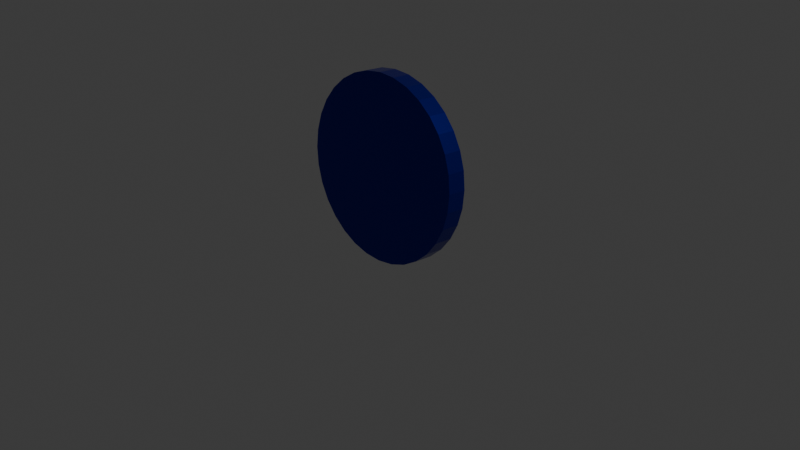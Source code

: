# Source: clock.blend  (saved by Blender 4.2.66; exported with 4.5.12 LTS)
import bpy
from mathutils import Matrix  # noqa: F401  (used for matrix-valued properties, if any)

bpy.ops.wm.read_factory_settings(use_empty=True)
scene = bpy.context.scene
scene.name = 'Scene'

# ---- collections
col_collection = bpy.data.collections.new('Collection'); scene.collection.children.link(col_collection)

# ---- images (referenced by path relative to the original .blend; pixels are not part of the script)
import os
ASSET_DIR = os.environ.get("B2B_ASSET_DIR", "")  # directory of the original .blend (textures are referenced by path, not embedded)
HERE = os.path.dirname(os.path.abspath(__file__))  # packed textures are extracted next to this script under _unpacked/

def load_image(name, relpath, width, height, colorspace="sRGB"):
    """Load a texture the original file referenced (path relative to the .blend, or extracted next to this script)."""
    p = next((c for c in (os.path.join(HERE, relpath), os.path.join(ASSET_DIR, relpath)) if relpath and os.path.exists(c)), "")
    if p:
        img = bpy.data.images.load(p, check_existing=True)
        img.name = name
    else:  # same state as the original file: an image datablock whose file is absent (Cycles renders it pink)
        img = bpy.data.images.new(name, width, height)
        img.source = "FILE"
        img.filepath = "//" + (relpath or name)
    img.colorspace_settings.name = colorspace
    return img
img_clockface_jpg = load_image('ClockFace.jpg', 'ClockFace.jpg', 1024, 1024, 'sRGB')

# ---- materials (node trees are filled in below, after node groups)
mat_material_004 = bpy.data.materials.new('Material.004')
mat_material_005 = bpy.data.materials.new('Material.005')
mat_material_006 = bpy.data.materials.new('Material.006')
mat_material_001 = bpy.data.materials.new('Material.001')
mat_material_002 = bpy.data.materials.new('Material.002')
mat_material_003 = bpy.data.materials.new('Material.003')

# ---- material node trees
mat_material_004.use_nodes = True; mat_material_004.node_tree.nodes.clear()
_N = mat_material_004.node_tree.nodes; _L = mat_material_004.node_tree.links
n0 = _N.new('ShaderNodeBsdfPrincipled'); n0.name = 'Principled BSDF'; n0.location = (10, 300)
n0.inputs[0].default_value = (0.06763, 0.06763, 0.06763, 1.0)
n1 = _N.new('ShaderNodeOutputMaterial'); n1.name = 'Material Output'; n1.location = (300, 300)
_L.new(n0.outputs[0], n1.inputs[0])
n1.is_active_output = True
mat_material_005.use_nodes = True; mat_material_005.node_tree.nodes.clear()
_N = mat_material_005.node_tree.nodes; _L = mat_material_005.node_tree.links
n0 = _N.new('ShaderNodeBsdfPrincipled'); n0.name = 'Principled BSDF'; n0.location = (10, 300)
n0.inputs[0].default_value = (0.02551, 0.08378, 0.4668, 1.0)
n1 = _N.new('ShaderNodeOutputMaterial'); n1.name = 'Material Output'; n1.location = (300, 300)
_L.new(n0.outputs[0], n1.inputs[0])
n1.is_active_output = True
mat_material_006.use_nodes = True; mat_material_006.node_tree.nodes.clear()
_N = mat_material_006.node_tree.nodes; _L = mat_material_006.node_tree.links
n0 = _N.new('ShaderNodeBsdfPrincipled'); n0.name = 'Principled BSDF'; n0.location = (10, 300)
n0.inputs[0].default_value = (0.0005006, 0.02871, 0.4504, 1.0)
n1 = _N.new('ShaderNodeOutputMaterial'); n1.name = 'Material Output'; n1.location = (300, 300)
_L.new(n0.outputs[0], n1.inputs[0])
n1.is_active_output = True
mat_material_001.use_nodes = True; mat_material_001.node_tree.nodes.clear()
_N = mat_material_001.node_tree.nodes; _L = mat_material_001.node_tree.links
n0 = _N.new('ShaderNodeBsdfPrincipled'); n0.name = 'Principled BSDF'; n0.location = (10, 300)
n0.inputs[0].default_value = (0.01244, 0.01502, 0.3913, 1.0)
n0.inputs[1].default_value = 0.8636
n0.inputs[2].default_value = 0.2636
n1 = _N.new('ShaderNodeOutputMaterial'); n1.name = 'Material Output'; n1.location = (300, 300)
_L.new(n0.outputs[0], n1.inputs[0])
n1.is_active_output = True
mat_material_002.use_nodes = True; mat_material_002.node_tree.nodes.clear()
_N = mat_material_002.node_tree.nodes; _L = mat_material_002.node_tree.links
n0 = _N.new('ShaderNodeBsdfPrincipled'); n0.name = 'Principled BSDF'; n0.location = (10, 300)
n1 = _N.new('ShaderNodeOutputMaterial'); n1.name = 'Material Output'; n1.location = (300, 300)
n2 = _N.new('ShaderNodeTexImage'); n2.name = 'Image Texture'; n2.location = (-324, 240)
n2.image = img_clockface_jpg
_L.new(n0.outputs[0], n1.inputs[0])
_L.new(n2.outputs[0], n0.inputs[0])
n1.is_active_output = True
mat_material_003.use_nodes = True; mat_material_003.node_tree.nodes.clear()
_N = mat_material_003.node_tree.nodes; _L = mat_material_003.node_tree.links
n0 = _N.new('ShaderNodeBsdfPrincipled'); n0.name = 'Principled BSDF'; n0.location = (10, 300)
n0.inputs[0].default_value = (0.0, 0.0, 0.0, 1.0)
n1 = _N.new('ShaderNodeOutputMaterial'); n1.name = 'Material Output'; n1.location = (300, 300)
_L.new(n0.outputs[0], n1.inputs[0])
n1.is_active_output = True

# ---- world
world_world = bpy.data.worlds.new('World'); scene.world = world_world
world_world.use_nodes = True; world_world.node_tree.nodes.clear()
_N = world_world.node_tree.nodes; _L = world_world.node_tree.links
n0 = _N.new('ShaderNodeOutputWorld'); n0.name = 'World Output'; n0.location = (300, 300)
n1 = _N.new('ShaderNodeBackground'); n1.name = 'Background'; n1.location = (10, 300)
n1.inputs[0].default_value = (0.05088, 0.05088, 0.05088, 1.0)
_L.new(n1.outputs[0], n0.inputs[0])
n0.is_active_output = True
world_world.color = (0.05088, 0.05088, 0.05088)
world_world.sun_shadow_jitter_overblur = 0.0

# ---- cameras
cam_camera = bpy.data.cameras.new('Camera')
cam_camera.clip_end = 100.0
cam_camera.ortho_scale = 7.314

# ---- lights
light_light = bpy.data.lights.new('Light', 'POINT')
light_light.energy = 1000.0
light_light.shadow_soft_size = 0.1

# ---- meshes
me_sphere = bpy.data.meshes.new('Sphere')
me_sphere.from_pydata([(0.0, 0.9808, -0.1951), (0.0, 0.8315, -0.5556), (0.1913, 0.9619, -0.1951), (0.1802, 0.9061, -0.3827), (0.1622, 0.8155, -0.5556), (0.1379, 0.6935, -0.7071), (0.1084, 0.5449, -0.8315), (0.07466, 0.3753, -0.9239), (0.03806, 0.1913, -0.9808), (0.3753, 0.9061, -0.1951), (0.3536, 0.8536, -0.3827), (0.3182, 0.7682, -0.5556), (0.2706, 0.6533, -0.7071), (0.2126, 0.5133, -0.8315), (0.1464, 0.3536, -0.9239), (0.07466, 0.1802, -0.9808), (0.5449, 0.8155, -0.1951), (0.5133, 0.7682, -0.3827), (0.4619, 0.6913, -0.5556), (0.3928, 0.5879, -0.7071), (0.3087, 0.4619, -0.8315), (0.2126, 0.3182, -0.9239), (0.1084, 0.1622, -0.9808), (0.6935, 0.6935, -0.1951), (0.6533, 0.6533, -0.3827), (0.5879, 0.5879, -0.5556), (0.5, 0.5, -0.7071), (0.3928, 0.3928, -0.8315), (0.2706, 0.2706, -0.9239), (0.1379, 0.1379, -0.9808), (0.8155, 0.5449, -0.1951), (0.7682, 0.5133, -0.3827), (0.6913, 0.4619, -0.5556), (0.5879, 0.3928, -0.7071), (0.4619, 0.3087, -0.8315), (0.3182, 0.2126, -0.9239), (0.1622, 0.1084, -0.9808), (0.9061, 0.3753, -0.1951), (0.8536, 0.3536, -0.3827), (0.7682, 0.3182, -0.5556), (0.6533, 0.2706, -0.7071), (0.5133, 0.2126, -0.8315), (0.3536, 0.1464, -0.9239), (0.1802, 0.07466, -0.9808), (0.9619, 0.1913, -0.1951), (0.9061, 0.1802, -0.3827), (0.8155, 0.1622, -0.5556), (0.6935, 0.1379, -0.7071), (0.5449, 0.1084, -0.8315), (0.3753, 0.07466, -0.9239), (0.1913, 0.03806, -0.9808), (0.9808, -8.941e-08, -0.1951), (0.9239, 4.47e-08, -0.3827), (0.8315, -8.941e-08, -0.5556), (0.7071, 1.49e-08, -0.7071), (0.5556, -5.215e-08, -0.8315), (0.3827, -2.235e-08, -0.9239), (0.1951, -1.118e-08, -0.9808), (0.9619, -0.1913, -0.1951), (0.9061, -0.1802, -0.3827), (0.8155, -0.1622, -0.5556), (0.6935, -0.1379, -0.7071), (0.5449, -0.1084, -0.8315), (0.3753, -0.07466, -0.9239), (0.1913, -0.03806, -0.9808), (0.9061, -0.3753, -0.1951), (0.8536, -0.3536, -0.3827), (0.7682, -0.3182, -0.5556), (0.6533, -0.2706, -0.7071), (0.5133, -0.2126, -0.8315), (0.3536, -0.1464, -0.9239), (0.1802, -0.07466, -0.9808), (0.8155, -0.5449, -0.1951), (0.7682, -0.5133, -0.3827), (0.6913, -0.4619, -0.5556), (0.5879, -0.3928, -0.7071), (0.4619, -0.3087, -0.8315), (0.3182, -0.2126, -0.9239), (0.1622, -0.1084, -0.9808), (0.6935, -0.6935, -0.1951), (0.6533, -0.6533, -0.3827), (0.5879, -0.5879, -0.5556), (0.5, -0.5, -0.7071), (0.3928, -0.3928, -0.8315), (0.2706, -0.2706, -0.9239), (0.1379, -0.1379, -0.9808), (0.5449, -0.8155, -0.1951), (0.5133, -0.7682, -0.3827), (0.4619, -0.6913, -0.5556), (0.3928, -0.5879, -0.7071), (0.3087, -0.4619, -0.8315), (0.2126, -0.3182, -0.9239), (0.1084, -0.1622, -0.9808), (0.3753, -0.9061, -0.1951), (0.3536, -0.8536, -0.3827), (0.3182, -0.7682, -0.5556), (0.2706, -0.6533, -0.7071), (0.2126, -0.5133, -0.8315), (0.1464, -0.3536, -0.9239), (0.07466, -0.1802, -0.9808), (0.1913, -0.9619, -0.1951), (0.1802, -0.9061, -0.3827), (0.1622, -0.8155, -0.5556), (0.1379, -0.6935, -0.7071), (0.1084, -0.5449, -0.8315), (0.07466, -0.3753, -0.9239), (0.03806, -0.1913, -0.9808), (-1.341e-07, -0.9808, -0.1951), (2.98e-08, -0.9239, -0.3827), (-1.043e-07, -0.8315, -0.5556), (-1.49e-08, -0.7071, -0.7071), (-9.686e-08, -0.5556, -0.8315), (-5.215e-08, -0.3827, -0.9239), (-7.451e-09, -0.1951, -0.9808), (-0.1913, -0.9619, -0.1951), (-0.1802, -0.9061, -0.3827), (-0.1622, -0.8155, -0.5556), (-0.1379, -0.6935, -0.7071), (-0.1084, -0.5449, -0.8315), (-0.07466, -0.3753, -0.9239), (-0.03806, -0.1913, -0.9808), (-0.3753, -0.9061, -0.1951), (-0.3536, -0.8536, -0.3827), (-0.3182, -0.7682, -0.5556), (-0.2706, -0.6533, -0.7071), (-0.2126, -0.5133, -0.8315), (-0.1464, -0.3536, -0.9239), (-0.07466, -0.1802, -0.9808), (-0.5449, -0.8155, -0.1951), (-0.5133, -0.7682, -0.3827), (-0.4619, -0.6913, -0.5556), (-0.3928, -0.5879, -0.7071), (-0.3087, -0.4619, -0.8315), (-0.2126, -0.3182, -0.9239), (-0.1084, -0.1622, -0.9808), (-0.6935, -0.6935, -0.1951), (-0.6533, -0.6533, -0.3827), (-0.5879, -0.5879, -0.5556), (-0.5, -0.5, -0.7071), (-0.3928, -0.3928, -0.8315), (-0.2706, -0.2706, -0.9239), (-0.1379, -0.1379, -0.9808), (0.0, 0.0, -1.0), (-0.8155, -0.5449, -0.1951), (-0.7682, -0.5133, -0.3827), (-0.6913, -0.4619, -0.5556), (-0.5879, -0.3928, -0.7071), (-0.4619, -0.3087, -0.8315), (-0.3182, -0.2126, -0.9239), (-0.1622, -0.1084, -0.9808), (-0.9061, -0.3753, -0.1951), (-0.8536, -0.3536, -0.3827), (-0.7682, -0.3182, -0.5556), (-0.6533, -0.2706, -0.7071), (-0.5133, -0.2126, -0.8315), (-0.3536, -0.1464, -0.9239), (-0.1802, -0.07466, -0.9808), (-0.9619, -0.1913, -0.1951), (-0.9061, -0.1802, -0.3827), (-0.8155, -0.1622, -0.5556), (-0.6935, -0.1379, -0.7071), (-0.5449, -0.1084, -0.8315), (-0.3753, -0.07466, -0.9239), (-0.1913, -0.03806, -0.9808), (-0.9808, 2.682e-07, -0.1951), (-0.9239, 1.49e-08, -0.3827), (-0.8315, 1.639e-07, -0.5556), (-0.7071, 2.98e-08, -0.7071), (-0.5556, 1.49e-07, -0.8315), (-0.3827, 5.215e-08, -0.9239), (-0.1951, 1.863e-08, -0.9808), (-0.9619, 0.1913, -0.1951), (-0.9061, 0.1802, -0.3827), (-0.8155, 0.1622, -0.5556), (-0.6935, 0.1379, -0.7071), (-0.5449, 0.1084, -0.8315), (-0.3753, 0.07466, -0.9239), (-0.1913, 0.03806, -0.9808), (-0.9061, 0.3753, -0.1951), (-0.8536, 0.3536, -0.3827), (-0.7682, 0.3182, -0.5556), (-0.6533, 0.2706, -0.7071), (-0.5133, 0.2126, -0.8315), (-0.3536, 0.1464, -0.9239), (-0.1802, 0.07466, -0.9808), (-0.8155, 0.5449, -0.1951), (-0.7682, 0.5133, -0.3827), (-0.6913, 0.4619, -0.5556), (-0.5879, 0.3928, -0.7071), (-0.4619, 0.3087, -0.8315), (-0.3182, 0.2126, -0.9239), (-0.1622, 0.1084, -0.9808), (-0.6935, 0.6935, -0.1951), (-0.6533, 0.6533, -0.3827), (-0.5879, 0.5879, -0.5556), (-0.5, 0.5, -0.7071), (-0.3928, 0.3928, -0.8315), (-0.2706, 0.2706, -0.9239), (-0.1379, 0.1379, -0.9808), (-0.5449, 0.8155, -0.1951), (-0.5133, 0.7682, -0.3827), (-0.4619, 0.6913, -0.5556), (-0.3928, 0.5879, -0.7071), (-0.3087, 0.4619, -0.8315), (-0.2126, 0.3182, -0.9239), (-0.1084, 0.1622, -0.9808), (-0.3753, 0.9061, -0.1951), (-0.3536, 0.8536, -0.3827), (-0.3182, 0.7682, -0.5556), (-0.2706, 0.6533, -0.7071), (-0.2126, 0.5133, -0.8315), (-0.1464, 0.3536, -0.9239), (-0.07466, 0.1802, -0.9808), (-0.1913, 0.9619, -0.1951), (-0.1802, 0.9061, -0.3827), (-0.1622, 0.8155, -0.5556), (-0.1379, 0.6935, -0.7071), (-0.1084, 0.5449, -0.8315), (-0.07466, 0.3753, -0.9239), (-0.03806, 0.1913, -0.9808), (5.96e-08, 0.9239, -0.3827), (8.941e-08, 0.7071, -0.7071), (2.161e-07, 0.5556, -0.8315), (6.706e-08, 0.3827, -0.9239), (1.49e-08, 0.1951, -0.9808), (-10.06, -4.3, -1.196), (-11.24, -4.564, 1.244), (-10.72, -2.246, -1.391), (-11.96, -2.302, 1.029), (-10.97, -0.101, -1.567), (-12.24, 0.06001, 0.8356), (-10.79, 2.053, -1.717), (-12.04, 2.432, 0.6701), (-10.2, 4.134, -1.836), (-11.39, 4.723, 0.5392), (-9.212, 6.061, -1.919), (-10.3, 6.845, 0.4478), (-7.868, 7.76, -1.963), (-8.824, 8.716, 0.3995), (-6.22, 9.166, -1.966), (-7.009, 10.26, 0.3962), (-4.33, 10.23, -1.928), (-4.928, 11.43, 0.438), (-2.272, 10.9, -1.851), (-2.661, 12.17, 0.5232), (-0.1233, 11.15, -1.737), (-0.2952, 12.45, 0.6487), (2.032, 10.99, -1.591), (2.078, 12.27, 0.8095), (4.112, 10.41, -1.418), (4.368, 11.63, 0.9996), (6.036, 9.428, -1.226), (6.487, 10.55, 1.211), (7.73, 8.093, -1.021), (8.353, 9.083, 1.437), (9.13, 6.453, -0.8113), (9.894, 7.277, 1.668), (10.18, 4.569, -0.6052), (11.05, 5.203, 1.895), (10.84, 2.516, -0.4104), (11.78, 2.941, 2.109), (11.09, 0.3704, -0.2345), (12.05, 0.5791, 2.303), (10.92, -1.784, -0.08423), (11.86, -1.793, 2.469), (10.32, -3.864, 0.03469), (11.21, -4.084, 2.6), (9.335, -5.791, 0.1177), (10.12, -6.206, 2.691), (7.992, -7.49, 0.1615), (8.641, -8.077, 2.739), (6.343, -8.897, 0.1645), (6.826, -9.626, 2.742), (4.454, -9.956, 0.1266), (4.745, -10.79, 2.701), (2.395, -10.63, 0.04914), (2.478, -11.53, 2.615), (0.2466, -10.88, -0.06478), (0.1122, -11.81, 2.49), (-1.909, -10.72, -0.2108), (-2.261, -11.63, 2.329), (-3.988, -10.14, -0.3834), (-4.551, -10.99, 2.139), (-5.912, -9.158, -0.5759), (-6.67, -9.914, 1.927), (-7.607, -7.824, -0.7808), (-8.536, -8.444, 1.702), (-9.007, -6.183, -0.9904), (-10.08, -6.638, 1.471), (-11.08, -4.749, -1.226), (-11.81, -2.487, -1.441), (-12.08, -0.1248, -1.635), (-11.89, 2.247, -1.8), (-11.24, 4.539, -1.931), (-10.15, 6.66, -2.022), (-8.671, 8.532, -2.071), (-6.856, 10.08, -2.074), (-4.775, 11.25, -2.032), (-2.508, 11.99, -1.947), (-0.142, 12.27, -1.821), (2.232, 12.09, -1.661), (4.522, 11.44, -1.471), (6.64, 10.37, -1.259), (8.506, 8.899, -1.033), (10.05, 7.092, -0.8023), (11.21, 5.018, -0.5753), (11.93, 2.757, -0.3608), (12.21, 0.3942, -0.1671), (12.01, -1.978, -0.001596), (11.36, -4.269, 0.1294), (10.27, -6.391, 0.2207), (8.794, -8.262, 0.269), (6.979, -9.811, 0.2723), (4.898, -10.98, 0.2305), (2.631, -11.72, 0.1453), (0.2653, -12.0, 0.01982), (-2.108, -11.82, -0.141), (-4.398, -11.18, -0.331), (-6.517, -10.1, -0.543), (-8.383, -8.629, -0.7687), (-9.924, -6.823, -0.9994), (-11.08, -4.749, -1.226), (-11.81, -2.487, -1.441), (-12.08, -0.1248, -1.635), (-11.89, 2.247, -1.8), (-11.24, 4.539, -1.931), (-10.15, 6.66, -2.022), (-8.671, 8.532, -2.071), (-6.856, 10.08, -2.074), (-4.775, 11.25, -2.032), (-2.508, 11.99, -1.947), (-0.142, 12.27, -1.821), (2.232, 12.09, -1.661), (4.522, 11.44, -1.471), (6.64, 10.37, -1.259), (8.506, 8.899, -1.033), (10.05, 7.092, -0.8023), (11.21, 5.018, -0.5753), (11.93, 2.757, -0.3608), (12.21, 0.3942, -0.1671), (12.01, -1.978, -0.001596), (11.36, -4.269, 0.1294), (10.27, -6.391, 0.2207), (8.794, -8.262, 0.269), (6.979, -9.811, 0.2723), (4.898, -10.98, 0.2305), (2.631, -11.72, 0.1453), (0.2653, -12.0, 0.01982), (-2.108, -11.82, -0.141), (-4.398, -11.18, -0.331), (-6.517, -10.1, -0.543), (-8.383, -8.629, -0.7687), (-9.924, -6.823, -0.9994), (-10.12, -4.23, -0.2557), (-10.78, -2.176, -0.4505), (-11.03, -0.03058, -0.6264), (-10.85, 2.124, -0.7767), (-10.26, 4.204, -0.8956), (-9.27, 6.131, -0.9786), (-7.927, 7.83, -1.022), (-6.278, 9.236, -1.025), (-4.389, 10.3, -0.9875), (-2.33, 10.97, -0.91), (-0.1816, 11.22, -0.7961), (1.974, 11.06, -0.6501), (4.053, 10.48, -0.4775), (5.977, 9.498, -0.285), (7.672, 8.164, -0.0801), (9.072, 6.523, 0.1295), (10.12, 4.64, 0.3356), (10.79, 2.586, 0.5303), (11.03, 0.4408, 0.7062), (10.86, -1.714, 0.8565), (10.26, -3.794, 0.9755), (9.277, -5.721, 1.058), (7.933, -7.42, 1.102), (6.285, -8.826, 1.105), (4.395, -9.885, 1.067), (2.337, -10.56, 0.9899), (0.1883, -10.81, 0.876), (-1.967, -10.65, 0.7299), (-4.047, -10.07, 0.5574), (-5.971, -9.088, 0.3649), (-7.665, -7.753, 0.16), (-9.065, -6.113, -0.04959), (-6.682, -2.716, -0.9531), (-6.708, -2.817, -0.9506), (0.005167, 0.3604, -0.2052), (0.1879, -0.0806, -0.1523), (-4.049, -1.375, -0.6667), (-3.532, -1.673, -0.5758), (2.446, -5.395, -0.3315), (2.526, -5.414, -0.3278), (-0.07233, -0.08163, -0.4373), (0.2765, 0.07267, -0.4204), (1.351, -3.305, -0.3781), (1.582, -2.885, -0.3661)], [], [(142, 224, 8), (220, 0, 2, 3), (1, 220, 3, 4), (221, 1, 4, 5), (222, 221, 5, 6), (223, 222, 6, 7), (224, 223, 7, 8), (8, 7, 14, 15), (142, 8, 15), (3, 2, 9, 10), (4, 3, 10, 11), (5, 4, 11, 12), (6, 5, 12, 13), (7, 6, 13, 14), (11, 10, 17, 18), (12, 11, 18, 19), (13, 12, 19, 20), (14, 13, 20, 21), (15, 14, 21, 22), (142, 15, 22), (10, 9, 16, 17), (22, 21, 28, 29), (142, 22, 29), (17, 16, 23, 24), (18, 17, 24, 25), (19, 18, 25, 26), (20, 19, 26, 27), (21, 20, 27, 28), (26, 25, 32, 33), (27, 26, 33, 34), (28, 27, 34, 35), (29, 28, 35, 36), (142, 29, 36), (24, 23, 30, 31), (25, 24, 31, 32), (142, 36, 43), (31, 30, 37, 38), (32, 31, 38, 39), (33, 32, 39, 40), (34, 33, 40, 41), (35, 34, 41, 42), (36, 35, 42, 43), (41, 40, 47, 48), (42, 41, 48, 49), (43, 42, 49, 50), (142, 43, 50), (38, 37, 44, 45), (39, 38, 45, 46), (40, 39, 46, 47), (45, 44, 51, 52), (46, 45, 52, 53), (47, 46, 53, 54), (48, 47, 54, 55), (49, 48, 55, 56), (50, 49, 56, 57), (142, 50, 57), (55, 54, 61, 62), (56, 55, 62, 63), (57, 56, 63, 64), (142, 57, 64), (52, 51, 58, 59), (53, 52, 59, 60), (54, 53, 60, 61), (59, 58, 65, 66), (60, 59, 66, 67), (61, 60, 67, 68), (62, 61, 68, 69), (63, 62, 69, 70), (64, 63, 70, 71), (142, 64, 71), (70, 69, 76, 77), (71, 70, 77, 78), (142, 71, 78), (66, 65, 72, 73), (67, 66, 73, 74), (68, 67, 74, 75), (69, 68, 75, 76), (73, 72, 79, 80), (74, 73, 80, 81), (75, 74, 81, 82), (76, 75, 82, 83), (77, 76, 83, 84), (78, 77, 84, 85), (142, 78, 85), (84, 83, 90, 91), (85, 84, 91, 92), (142, 85, 92), (80, 79, 86, 87), (81, 80, 87, 88), (82, 81, 88, 89), (83, 82, 89, 90), (88, 87, 94, 95), (89, 88, 95, 96), (90, 89, 96, 97), (91, 90, 97, 98), (92, 91, 98, 99), (142, 92, 99), (87, 86, 93, 94), (99, 98, 105, 106), (142, 99, 106), (94, 93, 100, 101), (95, 94, 101, 102), (96, 95, 102, 103), (97, 96, 103, 104), (98, 97, 104, 105), (103, 102, 109, 110), (104, 103, 110, 111), (105, 104, 111, 112), (106, 105, 112, 113), (142, 106, 113), (101, 100, 107, 108), (102, 101, 108, 109), (142, 113, 120), (108, 107, 114, 115), (109, 108, 115, 116), (110, 109, 116, 117), (111, 110, 117, 118), (112, 111, 118, 119), (113, 112, 119, 120), (117, 116, 123, 124), (118, 117, 124, 125), (119, 118, 125, 126), (120, 119, 126, 127), (142, 120, 127), (115, 114, 121, 122), (116, 115, 122, 123), (142, 127, 134), (122, 121, 128, 129), (123, 122, 129, 130), (124, 123, 130, 131), (125, 124, 131, 132), (126, 125, 132, 133), (127, 126, 133, 134), (132, 131, 138, 139), (133, 132, 139, 140), (134, 133, 140, 141), (142, 134, 141), (129, 128, 135, 136), (130, 129, 136, 137), (131, 130, 137, 138), (136, 135, 143, 144), (137, 136, 144, 145), (138, 137, 145, 146), (139, 138, 146, 147), (140, 139, 147, 148), (141, 140, 148, 149), (142, 141, 149), (147, 146, 153, 154), (148, 147, 154, 155), (149, 148, 155, 156), (142, 149, 156), (144, 143, 150, 151), (145, 144, 151, 152), (146, 145, 152, 153), (151, 150, 157, 158), (152, 151, 158, 159), (153, 152, 159, 160), (154, 153, 160, 161), (155, 154, 161, 162), (156, 155, 162, 163), (142, 156, 163), (162, 161, 168, 169), (163, 162, 169, 170), (142, 163, 170), (158, 157, 164, 165), (159, 158, 165, 166), (160, 159, 166, 167), (161, 160, 167, 168), (166, 165, 172, 173), (167, 166, 173, 174), (168, 167, 174, 175), (169, 168, 175, 176), (170, 169, 176, 177), (142, 170, 177), (165, 164, 171, 172), (177, 176, 183, 184), (142, 177, 184), (172, 171, 178, 179), (173, 172, 179, 180), (174, 173, 180, 181), (175, 174, 181, 182), (176, 175, 182, 183), (180, 179, 186, 187), (181, 180, 187, 188), (182, 181, 188, 189), (183, 182, 189, 190), (184, 183, 190, 191), (142, 184, 191), (179, 178, 185, 186), (191, 190, 197, 198), (142, 191, 198), (186, 185, 192, 193), (187, 186, 193, 194), (188, 187, 194, 195), (189, 188, 195, 196), (190, 189, 196, 197), (195, 194, 201, 202), (196, 195, 202, 203), (197, 196, 203, 204), (198, 197, 204, 205), (142, 198, 205), (193, 192, 199, 200), (194, 193, 200, 201), (142, 205, 212), (200, 199, 206, 207), (201, 200, 207, 208), (202, 201, 208, 209), (203, 202, 209, 210), (204, 203, 210, 211), (205, 204, 211, 212), (209, 208, 215, 216), (210, 209, 216, 217), (211, 210, 217, 218), (212, 211, 218, 219), (142, 212, 219), (207, 206, 213, 214), (208, 207, 214, 215), (142, 219, 224), (214, 213, 0, 220), (215, 214, 220, 1), (216, 215, 1, 221), (217, 216, 221, 222), (218, 217, 222, 223), (219, 218, 223, 224), (289, 226, 228, 290), (290, 228, 230, 291), (291, 230, 232, 292), (292, 232, 234, 293), (293, 234, 236, 294), (294, 236, 238, 295), (295, 238, 240, 296), (296, 240, 242, 297), (297, 242, 244, 298), (298, 244, 246, 299), (299, 246, 248, 300), (300, 248, 250, 301), (301, 250, 252, 302), (302, 252, 254, 303), (303, 254, 256, 304), (304, 256, 258, 305), (305, 258, 260, 306), (306, 260, 262, 307), (307, 262, 264, 308), (308, 264, 266, 309), (309, 266, 268, 310), (310, 268, 270, 311), (311, 270, 272, 312), (312, 272, 274, 313), (313, 274, 276, 314), (314, 276, 278, 315), (315, 278, 280, 316), (316, 280, 282, 317), (317, 282, 284, 318), (318, 284, 286, 319), (228, 226, 288, 286, 284, 282, 280, 278, 276, 274, 272, 270, 268, 266, 264, 262, 260, 258, 256, 254, 252, 250, 248, 246, 244, 242, 240, 238, 236, 234, 232, 230), (319, 286, 288, 320), (320, 288, 226, 289), (235, 237, 359, 358), (322, 321, 289, 290), (323, 322, 290, 291), (324, 323, 291, 292), (325, 324, 292, 293), (326, 325, 293, 294), (327, 326, 294, 295), (328, 327, 295, 296), (329, 328, 296, 297), (330, 329, 297, 298), (331, 330, 298, 299), (332, 331, 299, 300), (333, 332, 300, 301), (334, 333, 301, 302), (335, 334, 302, 303), (336, 335, 303, 304), (337, 336, 304, 305), (338, 337, 305, 306), (339, 338, 306, 307), (340, 339, 307, 308), (341, 340, 308, 309), (342, 341, 309, 310), (343, 342, 310, 311), (344, 343, 311, 312), (345, 344, 312, 313), (346, 345, 313, 314), (347, 346, 314, 315), (348, 347, 315, 316), (349, 348, 316, 317), (350, 349, 317, 318), (351, 350, 318, 319), (352, 351, 319, 320), (321, 352, 320, 289), (227, 225, 321, 322), (229, 227, 322, 323), (231, 229, 323, 324), (233, 231, 324, 325), (235, 233, 325, 326), (237, 235, 326, 327), (239, 237, 327, 328), (241, 239, 328, 329), (243, 241, 329, 330), (245, 243, 330, 331), (247, 245, 331, 332), (249, 247, 332, 333), (251, 249, 333, 334), (253, 251, 334, 335), (255, 253, 335, 336), (257, 255, 336, 337), (259, 257, 337, 338), (261, 259, 338, 339), (263, 261, 339, 340), (265, 263, 340, 341), (267, 265, 341, 342), (269, 267, 342, 343), (271, 269, 343, 344), (273, 271, 344, 345), (275, 273, 345, 346), (277, 275, 346, 347), (279, 277, 347, 348), (281, 279, 348, 349), (283, 281, 349, 350), (285, 283, 350, 351), (287, 285, 351, 352), (225, 287, 352, 321), (353, 354, 355, 356, 357, 358, 359, 360, 361, 362, 363, 364, 365, 366, 367, 368, 369, 370, 371, 372, 373, 374, 375, 376, 377, 378, 379, 380, 381, 382, 383, 384), (263, 265, 373, 372), (237, 239, 360, 359), (265, 267, 374, 373), (239, 241, 361, 360), (267, 269, 375, 374), (241, 243, 362, 361), (269, 271, 376, 375), (243, 245, 363, 362), (271, 273, 377, 376), (245, 247, 364, 363), (273, 275, 378, 377), (247, 249, 365, 364), (275, 277, 379, 378), (249, 251, 366, 365), (277, 279, 380, 379), (251, 253, 367, 366), (225, 227, 354, 353), (279, 281, 381, 380), (253, 255, 368, 367), (227, 229, 355, 354), (281, 283, 382, 381), (255, 257, 369, 368), (229, 231, 356, 355), (283, 285, 383, 382), (257, 259, 370, 369), (231, 233, 357, 356), (285, 287, 384, 383), (259, 261, 371, 370), (233, 235, 358, 357), (287, 225, 353, 384), (261, 263, 372, 371), (389, 390, 388, 387), (385, 386, 390, 389), (395, 396, 394, 393), (391, 392, 396, 395)])
me_sphere.polygons.foreach_set('material_index', [0, 0, 0, 0, 0, 0, 0, 0, 0, 0, 0, 0, 0, 0, 0, 0, 0, 0, 0, 0, 0, 0, 0, 0, 0, 0, 0, 0, 0, 0, 0, 0, 0, 0, 0, 0, 0, 0, 0, 0, 0, 0, 0, 0, 0, 0, 0, 0, 0, 0, 0, 0, 0, 0, 0, 0, 0, 0, 0, 0, 0, 0, 0, 0, 0, 0, 0, 0, 0, 0, 0, 0, 0, 0, 0, 0, 0, 0, 0, 0, 0, 0, 0, 0, 0, 0, 0, 0, 0, 0, 0, 0, 0, 0, 0, 0, 0, 0, 0, 0, 0, 0, 0, 0, 0, 0, 0, 0, 0, 0, 0, 0, 0, 0, 0, 0, 0, 0, 0, 0, 0, 0, 0, 0, 0, 0, 0, 0, 0, 0, 0, 0, 0, 0, 0, 0, 0, 0, 0, 0, 0, 0, 0, 0, 0, 0, 0, 0, 0, 0, 0, 0, 0, 0, 0, 0, 0, 0, 0, 0, 0, 0, 0, 0, 0, 0, 0, 0, 0, 0, 0, 0, 0, 0, 0, 0, 0, 0, 0, 0, 0, 0, 0, 0, 0, 0, 0, 0, 0, 0, 0, 0, 0, 0, 0, 0, 0, 0, 0, 0, 0, 0, 0, 0, 0, 0, 0, 0, 0, 0, 0, 0, 0, 0, 0, 0, 0, 0, 0, 0, 0, 0, 0, 0, 4, 4, 4, 4, 4, 4, 4, 4, 4, 4, 4, 4, 4, 4, 4, 4, 4, 4, 4, 4, 4, 4, 4, 4, 4, 4, 4, 4, 4, 4, 4, 4, 4, 4, 4, 4, 4, 4, 4, 4, 4, 4, 4, 4, 4, 4, 4, 4, 4, 4, 4, 4, 4, 4, 4, 4, 4, 4, 4, 4, 4, 4, 4, 4, 4, 4, 4, 4, 4, 4, 4, 4, 4, 4, 4, 4, 4, 4, 4, 4, 4, 4, 4, 4, 4, 4, 4, 4, 4, 4, 4, 4, 4, 4, 4, 4, 4, 4, 5, 4, 4, 4, 4, 4, 4, 4, 4, 4, 4, 4, 4, 4, 4, 4, 4, 4, 4, 4, 4, 4, 4, 4, 4, 4, 4, 4, 4, 4, 4, 4, 6, 6, 6, 6])
_uv = me_sphere.uv_layers.new(name='UVMap')
_uv.uv.foreach_set('vector', [0.7344, 5.96e-08, 0.75, 0.0625, 0.7188, 0.0625, 0.75, 0.375, 0.75, 0.4375, 0.7188, 0.4375, 0.7188, 0.375, 0.75, 0.3125, 0.75, 0.375, 0.7188, 0.375, 0.7188, 0.3125, 0.75, 0.25, 0.75, 0.3125, 0.7188, 0.3125, 0.7188, 0.25, 0.75, 0.1875, 0.75, 0.25, 0.7188, 0.25, 0.7188, 0.1875, 0.75, 0.125, 0.75, 0.1875, 0.7188, 0.1875, 0.7188, 0.125, 0.75, 0.0625, 0.75, 0.125, 0.7188, 0.125, 0.7188, 0.0625, 0.7188, 0.0625, 0.7188, 0.125, 0.6875, 0.125, 0.6875, 0.0625, 0.7031, 5.96e-08, 0.7188, 0.0625, 0.6875, 0.0625, 0.7188, 0.375, 0.7188, 0.4375, 0.6875, 0.4375, 0.6875, 0.375, 0.7188, 0.3125, 0.7188, 0.375, 0.6875, 0.375, 0.6875, 0.3125, 0.7188, 0.25, 0.7188, 0.3125, 0.6875, 0.3125, 0.6875, 0.25, 0.7188, 0.1875, 0.7188, 0.25, 0.6875, 0.25, 0.6875, 0.1875, 0.7188, 0.125, 0.7188, 0.1875, 0.6875, 0.1875, 0.6875, 0.125, 0.6875, 0.3125, 0.6875, 0.375, 0.6562, 0.375, 0.6562, 0.3125, 0.6875, 0.25, 0.6875, 0.3125, 0.6562, 0.3125, 0.6562, 0.25, 0.6875, 0.1875, 0.6875, 0.25, 0.6562, 0.25, 0.6562, 0.1875, 0.6875, 0.125, 0.6875, 0.1875, 0.6562, 0.1875, 0.6562, 0.125, 0.6875, 0.0625, 0.6875, 0.125, 0.6562, 0.125, 0.6562, 0.0625, 0.6719, 5.96e-08, 0.6875, 0.0625, 0.6562, 0.0625, 0.6875, 0.375, 0.6875, 0.4375, 0.6562, 0.4375, 0.6562, 0.375, 0.6562, 0.0625, 0.6562, 0.125, 0.625, 0.125, 0.625, 0.0625, 0.6406, 5.96e-08, 0.6562, 0.0625, 0.625, 0.0625, 0.6562, 0.375, 0.6562, 0.4375, 0.625, 0.4375, 0.625, 0.375, 0.6562, 0.3125, 0.6562, 0.375, 0.625, 0.375, 0.625, 0.3125, 0.6562, 0.25, 0.6562, 0.3125, 0.625, 0.3125, 0.625, 0.25, 0.6562, 0.1875, 0.6562, 0.25, 0.625, 0.25, 0.625, 0.1875, 0.6562, 0.125, 0.6562, 0.1875, 0.625, 0.1875, 0.625, 0.125, 0.625, 0.25, 0.625, 0.3125, 0.5938, 0.3125, 0.5938, 0.25, 0.625, 0.1875, 0.625, 0.25, 0.5938, 0.25, 0.5938, 0.1875, 0.625, 0.125, 0.625, 0.1875, 0.5938, 0.1875, 0.5938, 0.125, 0.625, 0.0625, 0.625, 0.125, 0.5938, 0.125, 0.5938, 0.0625, 0.6094, 5.96e-08, 0.625, 0.0625, 0.5938, 0.0625, 0.625, 0.375, 0.625, 0.4375, 0.5938, 0.4375, 0.5938, 0.375, 0.625, 0.3125, 0.625, 0.375, 0.5938, 0.375, 0.5938, 0.3125, 0.5781, 5.96e-08, 0.5938, 0.0625, 0.5625, 0.0625, 0.5938, 0.375, 0.5938, 0.4375, 0.5625, 0.4375, 0.5625, 0.375, 0.5938, 0.3125, 0.5938, 0.375, 0.5625, 0.375, 0.5625, 0.3125, 0.5938, 0.25, 0.5938, 0.3125, 0.5625, 0.3125, 0.5625, 0.25, 0.5938, 0.1875, 0.5938, 0.25, 0.5625, 0.25, 0.5625, 0.1875, 0.5938, 0.125, 0.5938, 0.1875, 0.5625, 0.1875, 0.5625, 0.125, 0.5938, 0.0625, 0.5938, 0.125, 0.5625, 0.125, 0.5625, 0.0625, 0.5625, 0.1875, 0.5625, 0.25, 0.5312, 0.25, 0.5312, 0.1875, 0.5625, 0.125, 0.5625, 0.1875, 0.5312, 0.1875, 0.5312, 0.125, 0.5625, 0.0625, 0.5625, 0.125, 0.5312, 0.125, 0.5312, 0.0625, 0.5469, 5.96e-08, 0.5625, 0.0625, 0.5312, 0.0625, 0.5625, 0.375, 0.5625, 0.4375, 0.5312, 0.4375, 0.5312, 0.375, 0.5625, 0.3125, 0.5625, 0.375, 0.5312, 0.375, 0.5312, 0.3125, 0.5625, 0.25, 0.5625, 0.3125, 0.5312, 0.3125, 0.5312, 0.25, 0.5312, 0.375, 0.5312, 0.4375, 0.5, 0.4375, 0.5, 0.375, 0.5312, 0.3125, 0.5312, 0.375, 0.5, 0.375, 0.5, 0.3125, 0.5312, 0.25, 0.5312, 0.3125, 0.5, 0.3125, 0.5, 0.25, 0.5312, 0.1875, 0.5312, 0.25, 0.5, 0.25, 0.5, 0.1875, 0.5312, 0.125, 0.5312, 0.1875, 0.5, 0.1875, 0.5, 0.125, 0.5312, 0.0625, 0.5312, 0.125, 0.5, 0.125, 0.5, 0.0625, 0.5156, 5.96e-08, 0.5312, 0.0625, 0.5, 0.0625, 0.5, 0.1875, 0.5, 0.25, 0.4688, 0.25, 0.4688, 0.1875, 0.5, 0.125, 0.5, 0.1875, 0.4688, 0.1875, 0.4688, 0.125, 0.5, 0.0625, 0.5, 0.125, 0.4688, 0.125, 0.4688, 0.0625, 0.4844, 5.96e-08, 0.5, 0.0625, 0.4688, 0.0625, 0.5, 0.375, 0.5, 0.4375, 0.4688, 0.4375, 0.4688, 0.375, 0.5, 0.3125, 0.5, 0.375, 0.4688, 0.375, 0.4687, 0.3125, 0.5, 0.25, 0.5, 0.3125, 0.4687, 0.3125, 0.4688, 0.25, 0.4688, 0.375, 0.4688, 0.4375, 0.4375, 0.4375, 0.4375, 0.375, 0.4687, 0.3125, 0.4688, 0.375, 0.4375, 0.375, 0.4375, 0.3125, 0.4688, 0.25, 0.4687, 0.3125, 0.4375, 0.3125, 0.4375, 0.25, 0.4688, 0.1875, 0.4688, 0.25, 0.4375, 0.25, 0.4375, 0.1875, 0.4688, 0.125, 0.4688, 0.1875, 0.4375, 0.1875, 0.4375, 0.125, 0.4688, 0.0625, 0.4688, 0.125, 0.4375, 0.125, 0.4375, 0.0625, 0.4531, 5.96e-08, 0.4688, 0.0625, 0.4375, 0.0625, 0.4375, 0.125, 0.4375, 0.1875, 0.4062, 0.1875, 0.4062, 0.125, 0.4375, 0.0625, 0.4375, 0.125, 0.4062, 0.125, 0.4062, 0.0625, 0.4219, 5.96e-08, 0.4375, 0.0625, 0.4062, 0.0625, 0.4375, 0.375, 0.4375, 0.4375, 0.4062, 0.4375, 0.4062, 0.375, 0.4375, 0.3125, 0.4375, 0.375, 0.4062, 0.375, 0.4062, 0.3125, 0.4375, 0.25, 0.4375, 0.3125, 0.4062, 0.3125, 0.4062, 0.25, 0.4375, 0.1875, 0.4375, 0.25, 0.4062, 0.25, 0.4062, 0.1875, 0.4062, 0.375, 0.4062, 0.4375, 0.375, 0.4375, 0.375, 0.375, 0.4062, 0.3125, 0.4062, 0.375, 0.375, 0.375, 0.375, 0.3125, 0.4062, 0.25, 0.4062, 0.3125, 0.375, 0.3125, 0.375, 0.25, 0.4062, 0.1875, 0.4062, 0.25, 0.375, 0.25, 0.375, 0.1875, 0.4062, 0.125, 0.4062, 0.1875, 0.375, 0.1875, 0.375, 0.125, 0.4062, 0.0625, 0.4062, 0.125, 0.375, 0.125, 0.375, 0.0625, 0.3906, 5.96e-08, 0.4062, 0.0625, 0.375, 0.0625, 0.375, 0.125, 0.375, 0.1875, 0.3438, 0.1875, 0.3438, 0.125, 0.375, 0.0625, 0.375, 0.125, 0.3438, 0.125, 0.3438, 0.0625, 0.3594, 5.96e-08, 0.375, 0.0625, 0.3438, 0.0625, 0.375, 0.375, 0.375, 0.4375, 0.3438, 0.4375, 0.3438, 0.375, 0.375, 0.3125, 0.375, 0.375, 0.3438, 0.375, 0.3438, 0.3125, 0.375, 0.25, 0.375, 0.3125, 0.3438, 0.3125, 0.3438, 0.25, 0.375, 0.1875, 0.375, 0.25, 0.3438, 0.25, 0.3438, 0.1875, 0.3438, 0.3125, 0.3438, 0.375, 0.3125, 0.375, 0.3125, 0.3125, 0.3438, 0.25, 0.3438, 0.3125, 0.3125, 0.3125, 0.3125, 0.25, 0.3438, 0.1875, 0.3438, 0.25, 0.3125, 0.25, 0.3125, 0.1875, 0.3438, 0.125, 0.3438, 0.1875, 0.3125, 0.1875, 0.3125, 0.125, 0.3438, 0.0625, 0.3438, 0.125, 0.3125, 0.125, 0.3125, 0.0625, 0.3281, 5.96e-08, 0.3438, 0.0625, 0.3125, 0.0625, 0.3438, 0.375, 0.3438, 0.4375, 0.3125, 0.4375, 0.3125, 0.375, 0.3125, 0.0625, 0.3125, 0.125, 0.2812, 0.125, 0.2812, 0.0625, 0.2969, 5.96e-08, 0.3125, 0.0625, 0.2812, 0.0625, 0.3125, 0.375, 0.3125, 0.4375, 0.2812, 0.4375, 0.2812, 0.375, 0.3125, 0.3125, 0.3125, 0.375, 0.2812, 0.375, 0.2812, 0.3125, 0.3125, 0.25, 0.3125, 0.3125, 0.2812, 0.3125, 0.2812, 0.25, 0.3125, 0.1875, 0.3125, 0.25, 0.2812, 0.25, 0.2812, 0.1875, 0.3125, 0.125, 0.3125, 0.1875, 0.2812, 0.1875, 0.2812, 0.125, 0.2812, 0.25, 0.2812, 0.3125, 0.25, 0.3125, 0.25, 0.25, 0.2812, 0.1875, 0.2812, 0.25, 0.25, 0.25, 0.25, 0.1875, 0.2812, 0.125, 0.2812, 0.1875, 0.25, 0.1875, 0.25, 0.125, 0.2812, 0.0625, 0.2812, 0.125, 0.25, 0.125, 0.25, 0.0625, 0.2656, 5.96e-08, 0.2812, 0.0625, 0.25, 0.0625, 0.2812, 0.375, 0.2812, 0.4375, 0.25, 0.4375, 0.25, 0.375, 0.2812, 0.3125, 0.2812, 0.375, 0.25, 0.375, 0.25, 0.3125, 0.2344, 5.96e-08, 0.25, 0.0625, 0.2188, 0.0625, 0.25, 0.375, 0.25, 0.4375, 0.2188, 0.4375, 0.2188, 0.375, 0.25, 0.3125, 0.25, 0.375, 0.2188, 0.375, 0.2188, 0.3125, 0.25, 0.25, 0.25, 0.3125, 0.2188, 0.3125, 0.2188, 0.25, 0.25, 0.1875, 0.25, 0.25, 0.2188, 0.25, 0.2188, 0.1875, 0.25, 0.125, 0.25, 0.1875, 0.2188, 0.1875, 0.2188, 0.125, 0.25, 0.0625, 0.25, 0.125, 0.2188, 0.125, 0.2188, 0.0625, 0.2188, 0.25, 0.2188, 0.3125, 0.1875, 0.3125, 0.1875, 0.25, 0.2188, 0.1875, 0.2188, 0.25, 0.1875, 0.25, 0.1875, 0.1875, 0.2188, 0.125, 0.2188, 0.1875, 0.1875, 0.1875, 0.1875, 0.125, 0.2188, 0.0625, 0.2188, 0.125, 0.1875, 0.125, 0.1875, 0.0625, 0.2031, 5.96e-08, 0.2188, 0.0625, 0.1875, 0.0625, 0.2188, 0.375, 0.2188, 0.4375, 0.1875, 0.4375, 0.1875, 0.375, 0.2188, 0.3125, 0.2188, 0.375, 0.1875, 0.375, 0.1875, 0.3125, 0.1719, 5.96e-08, 0.1875, 0.0625, 0.1563, 0.0625, 0.1875, 0.375, 0.1875, 0.4375, 0.1562, 0.4375, 0.1563, 0.375, 0.1875, 0.3125, 0.1875, 0.375, 0.1563, 0.375, 0.1562, 0.3125, 0.1875, 0.25, 0.1875, 0.3125, 0.1562, 0.3125, 0.1563, 0.25, 0.1875, 0.1875, 0.1875, 0.25, 0.1563, 0.25, 0.1562, 0.1875, 0.1875, 0.125, 0.1875, 0.1875, 0.1562, 0.1875, 0.1562, 0.125, 0.1875, 0.0625, 0.1875, 0.125, 0.1562, 0.125, 0.1563, 0.0625, 0.1562, 0.1875, 0.1563, 0.25, 0.125, 0.25, 0.125, 0.1875, 0.1562, 0.125, 0.1562, 0.1875, 0.125, 0.1875, 0.125, 0.125, 0.1563, 0.0625, 0.1562, 0.125, 0.125, 0.125, 0.125, 0.0625, 0.1406, 5.96e-08, 0.1563, 0.0625, 0.125, 0.0625, 0.1563, 0.375, 0.1562, 0.4375, 0.125, 0.4375, 0.125, 0.375, 0.1562, 0.3125, 0.1563, 0.375, 0.125, 0.375, 0.125, 0.3125, 0.1563, 0.25, 0.1562, 0.3125, 0.125, 0.3125, 0.125, 0.25, 0.125, 0.375, 0.125, 0.4375, 0.09375, 0.4375, 0.09375, 0.375, 0.125, 0.3125, 0.125, 0.375, 0.09375, 0.375, 0.09375, 0.3125, 0.125, 0.25, 0.125, 0.3125, 0.09375, 0.3125, 0.09375, 0.25, 0.125, 0.1875, 0.125, 0.25, 0.09375, 0.25, 0.09375, 0.1875, 0.125, 0.125, 0.125, 0.1875, 0.09375, 0.1875, 0.09375, 0.125, 0.125, 0.0625, 0.125, 0.125, 0.09375, 0.125, 0.09375, 0.0625, 0.1094, 5.96e-08, 0.125, 0.0625, 0.09375, 0.0625, 0.09375, 0.1875, 0.09375, 0.25, 0.0625, 0.25, 0.0625, 0.1875, 0.09375, 0.125, 0.09375, 0.1875, 0.0625, 0.1875, 0.0625, 0.125, 0.09375, 0.0625, 0.09375, 0.125, 0.0625, 0.125, 0.0625, 0.0625, 0.07812, 5.96e-08, 0.09375, 0.0625, 0.0625, 0.0625, 0.09375, 0.375, 0.09375, 0.4375, 0.0625, 0.4375, 0.0625, 0.375, 0.09375, 0.3125, 0.09375, 0.375, 0.0625, 0.375, 0.0625, 0.3125, 0.09375, 0.25, 0.09375, 0.3125, 0.0625, 0.3125, 0.0625, 0.25, 0.0625, 0.375, 0.0625, 0.4375, 0.03125, 0.4375, 0.03125, 0.375, 0.0625, 0.3125, 0.0625, 0.375, 0.03125, 0.375, 0.03125, 0.3125, 0.0625, 0.25, 0.0625, 0.3125, 0.03125, 0.3125, 0.03125, 0.25, 0.0625, 0.1875, 0.0625, 0.25, 0.03125, 0.25, 0.03125, 0.1875, 0.0625, 0.125, 0.0625, 0.1875, 0.03125, 0.1875, 0.03125, 0.125, 0.0625, 0.0625, 0.0625, 0.125, 0.03125, 0.125, 0.03125, 0.0625, 0.04687, 5.96e-08, 0.0625, 0.0625, 0.03125, 0.0625, 0.03125, 0.125, 0.03125, 0.1875, 0.0, 0.1875, 0.0, 0.125, 0.03125, 0.0625, 0.03125, 0.125, 0.0, 0.125, 0.0, 0.0625, 0.01562, 5.96e-08, 0.03125, 0.0625, 0.0, 0.0625, 0.03125, 0.375, 0.03125, 0.4375, 0.0, 0.4375, 0.0, 0.375, 0.03125, 0.3125, 0.03125, 0.375, 0.0, 0.375, 0.0, 0.3125, 0.03125, 0.25, 0.03125, 0.3125, 0.0, 0.3125, 0.0, 0.25, 0.03125, 0.1875, 0.03125, 0.25, 0.0, 0.25, 0.0, 0.1875, 1.0, 0.3125, 1.0, 0.375, 0.9688, 0.375, 0.9687, 0.3125, 1.0, 0.25, 1.0, 0.3125, 0.9687, 0.3125, 0.9688, 0.25, 1.0, 0.1875, 1.0, 0.25, 0.9688, 0.25, 0.9687, 0.1875, 1.0, 0.125, 1.0, 0.1875, 0.9687, 0.1875, 0.9687, 0.125, 1.0, 0.0625, 1.0, 0.125, 0.9687, 0.125, 0.9688, 0.0625, 0.9844, 5.96e-08, 1.0, 0.0625, 0.9688, 0.0625, 1.0, 0.375, 1.0, 0.4375, 0.9687, 0.4375, 0.9688, 0.375, 0.9688, 0.0625, 0.9687, 0.125, 0.9375, 0.125, 0.9375, 0.0625, 0.9531, 5.96e-08, 0.9688, 0.0625, 0.9375, 0.0625, 0.9688, 0.375, 0.9687, 0.4375, 0.9375, 0.4375, 0.9375, 0.375, 0.9687, 0.3125, 0.9688, 0.375, 0.9375, 0.375, 0.9375, 0.3125, 0.9688, 0.25, 0.9687, 0.3125, 0.9375, 0.3125, 0.9375, 0.25, 0.9687, 0.1875, 0.9688, 0.25, 0.9375, 0.25, 0.9375, 0.1875, 0.9687, 0.125, 0.9687, 0.1875, 0.9375, 0.1875, 0.9375, 0.125, 0.9375, 0.3125, 0.9375, 0.375, 0.9062, 0.375, 0.9062, 0.3125, 0.9375, 0.25, 0.9375, 0.3125, 0.9062, 0.3125, 0.9062, 0.25, 0.9375, 0.1875, 0.9375, 0.25, 0.9062, 0.25, 0.9062, 0.1875, 0.9375, 0.125, 0.9375, 0.1875, 0.9062, 0.1875, 0.9062, 0.125, 0.9375, 0.0625, 0.9375, 0.125, 0.9062, 0.125, 0.9062, 0.0625, 0.9219, 5.96e-08, 0.9375, 0.0625, 0.9062, 0.0625, 0.9375, 0.375, 0.9375, 0.4375, 0.9062, 0.4375, 0.9062, 0.375, 0.9062, 0.0625, 0.9062, 0.125, 0.875, 0.125, 0.875, 0.0625, 0.8906, 5.96e-08, 0.9062, 0.0625, 0.875, 0.0625, 0.9062, 0.375, 0.9062, 0.4375, 0.875, 0.4375, 0.875, 0.375, 0.9062, 0.3125, 0.9062, 0.375, 0.875, 0.375, 0.875, 0.3125, 0.9062, 0.25, 0.9062, 0.3125, 0.875, 0.3125, 0.875, 0.25, 0.9062, 0.1875, 0.9062, 0.25, 0.875, 0.25, 0.875, 0.1875, 0.9062, 0.125, 0.9062, 0.1875, 0.875, 0.1875, 0.875, 0.125, 0.875, 0.25, 0.875, 0.3125, 0.8437, 0.3125, 0.8438, 0.25, 0.875, 0.1875, 0.875, 0.25, 0.8438, 0.25, 0.8437, 0.1875, 0.875, 0.125, 0.875, 0.1875, 0.8437, 0.1875, 0.8438, 0.125, 0.875, 0.0625, 0.875, 0.125, 0.8438, 0.125, 0.8438, 0.0625, 0.8594, 5.96e-08, 0.875, 0.0625, 0.8438, 0.0625, 0.875, 0.375, 0.875, 0.4375, 0.8437, 0.4375, 0.8438, 0.375, 0.875, 0.3125, 0.875, 0.375, 0.8438, 0.375, 0.8437, 0.3125, 0.8281, 5.96e-08, 0.8438, 0.0625, 0.8125, 0.0625, 0.8438, 0.375, 0.8437, 0.4375, 0.8125, 0.4375, 0.8125, 0.375, 0.8437, 0.3125, 0.8438, 0.375, 0.8125, 0.375, 0.8125, 0.3125, 0.8438, 0.25, 0.8437, 0.3125, 0.8125, 0.3125, 0.8125, 0.25, 0.8437, 0.1875, 0.8438, 0.25, 0.8125, 0.25, 0.8125, 0.1875, 0.8438, 0.125, 0.8437, 0.1875, 0.8125, 0.1875, 0.8125, 0.125, 0.8438, 0.0625, 0.8438, 0.125, 0.8125, 0.125, 0.8125, 0.0625, 0.8125, 0.25, 0.8125, 0.3125, 0.7812, 0.3125, 0.7812, 0.25, 0.8125, 0.1875, 0.8125, 0.25, 0.7812, 0.25, 0.7812, 0.1875, 0.8125, 0.125, 0.8125, 0.1875, 0.7812, 0.1875, 0.7812, 0.125, 0.8125, 0.0625, 0.8125, 0.125, 0.7812, 0.125, 0.7812, 0.0625, 0.7969, 5.96e-08, 0.8125, 0.0625, 0.7812, 0.0625, 0.8125, 0.375, 0.8125, 0.4375, 0.7812, 0.4375, 0.7812, 0.375, 0.8125, 0.3125, 0.8125, 0.375, 0.7812, 0.375, 0.7812, 0.3125, 0.7656, 5.96e-08, 0.7812, 0.0625, 0.75, 0.0625, 0.7812, 0.375, 0.7812, 0.4375, 0.75, 0.4375, 0.75, 0.375, 0.7812, 0.3125, 0.7812, 0.375, 0.75, 0.375, 0.75, 0.3125, 0.7812, 0.25, 0.7812, 0.3125, 0.75, 0.3125, 0.75, 0.25, 0.7812, 0.1875, 0.7812, 0.25, 0.75, 0.25, 0.75, 0.1875, 0.7812, 0.125, 0.7812, 0.1875, 0.75, 0.1875, 0.75, 0.125, 0.7812, 0.0625, 0.7812, 0.125, 0.75, 0.125, 0.75, 0.0625, 1.0, 0.5, 1.0, 1.0, 0.9688, 1.0, 0.9688, 0.5, 0.9688, 0.5, 0.9688, 1.0, 0.9375, 1.0, 0.9375, 0.5, 0.9375, 0.5, 0.9375, 1.0, 0.9062, 1.0, 0.9062, 0.5, 0.9062, 0.5, 0.9062, 1.0, 0.875, 1.0, 0.875, 0.5, 0.875, 0.5, 0.875, 1.0, 0.8438, 1.0, 0.8438, 0.5, 0.8438, 0.5, 0.8438, 1.0, 0.8125, 1.0, 0.8125, 0.5, 0.8125, 0.5, 0.8125, 1.0, 0.7812, 1.0, 0.7812, 0.5, 0.7812, 0.5, 0.7812, 1.0, 0.75, 1.0, 0.75, 0.5, 0.75, 0.5, 0.75, 1.0, 0.7188, 1.0, 0.7188, 0.5, 0.7188, 0.5, 0.7188, 1.0, 0.6875, 1.0, 0.6875, 0.5, 0.6875, 0.5, 0.6875, 1.0, 0.6562, 1.0, 0.6562, 0.5, 0.6562, 0.5, 0.6562, 1.0, 0.625, 1.0, 0.625, 0.5, 0.625, 0.5, 0.625, 1.0, 0.5938, 1.0, 0.5938, 0.5, 0.5938, 0.5, 0.5938, 1.0, 0.5625, 1.0, 0.5625, 0.5, 0.5625, 0.5, 0.5625, 1.0, 0.5312, 1.0, 0.5312, 0.5, 0.5312, 0.5, 0.5312, 1.0, 0.5, 1.0, 0.5, 0.5, 0.5, 0.5, 0.5, 1.0, 0.4688, 1.0, 0.4688, 0.5, 0.4688, 0.5, 0.4688, 1.0, 0.4375, 1.0, 0.4375, 0.5, 0.4375, 0.5, 0.4375, 1.0, 0.4062, 1.0, 0.4062, 0.5, 0.4062, 0.5, 0.4062, 1.0, 0.375, 1.0, 0.375, 0.5, 0.375, 0.5, 0.375, 1.0, 0.3438, 1.0, 0.3438, 0.5, 0.3438, 0.5, 0.3438, 1.0, 0.3125, 1.0, 0.3125, 0.5, 0.3125, 0.5, 0.3125, 1.0, 0.2812, 1.0, 0.2812, 0.5, 0.2812, 0.5, 0.2812, 1.0, 0.25, 1.0, 0.25, 0.5, 0.25, 0.5, 0.25, 1.0, 0.2188, 1.0, 0.2188, 0.5, 0.2188, 0.5, 0.2188, 1.0, 0.1875, 1.0, 0.1875, 0.5, 0.1875, 0.5, 0.1875, 1.0, 0.1562, 1.0, 0.1562, 0.5, 0.1562, 0.5, 0.1562, 1.0, 0.125, 1.0, 0.125, 0.5, 0.125, 0.5, 0.125, 1.0, 0.09375, 1.0, 0.09375, 0.5, 0.09375, 0.5, 0.09375, 1.0, 0.0625, 1.0, 0.0625, 0.5, 0.2968, 0.4854, 0.25, 0.49, 0.2032, 0.4854, 0.1582, 0.4717, 0.1167, 0.4496, 0.08029, 0.4197, 0.05045, 0.3833, 0.02827, 0.3418, 0.01461, 0.2968, 0.01, 0.25, 0.01461, 0.2032, 0.02827, 0.1582, 0.05045, 0.1167, 0.08029, 0.08029, 0.1167, 0.05045, 0.1582, 0.02827, 0.2032, 0.01461, 0.25, 0.01, 0.2968, 0.01461, 0.3418, 0.02827, 0.3833, 0.05045, 0.4197, 0.08029, 0.4496, 0.1167, 0.4717, 0.1582, 0.4854, 0.2032, 0.49, 0.25, 0.4854, 0.2968, 0.4717, 0.3418, 0.4496, 0.3833, 0.4197, 0.4197, 0.3833, 0.4496, 0.3418, 0.4717, 0.0625, 0.5, 0.0625, 1.0, 0.03125, 1.0, 0.03125, 0.5, 0.03125, 0.5, 0.03125, 1.0, 0.0, 1.0, 0.0, 0.5, 0.9312, 0.3711, 0.9514, 0.3334, 0.9514, 0.3334, 0.9312, 0.3711, 0.7968, 0.4854, 0.75, 0.49, 0.75, 0.49, 0.7968, 0.4854, 0.8418, 0.4717, 0.7968, 0.4854, 0.7968, 0.4854, 0.8418, 0.4717, 0.8833, 0.4496, 0.8418, 0.4717, 0.8418, 0.4717, 0.8833, 0.4496, 0.9197, 0.4197, 0.8833, 0.4496, 0.8833, 0.4496, 0.9197, 0.4197, 0.9496, 0.3833, 0.9197, 0.4197, 0.9197, 0.4197, 0.9496, 0.3833, 0.9717, 0.3418, 0.9496, 0.3833, 0.9496, 0.3833, 0.9717, 0.3418, 0.9854, 0.2968, 0.9717, 0.3418, 0.9717, 0.3418, 0.9854, 0.2968, 0.99, 0.25, 0.9854, 0.2968, 0.9854, 0.2968, 0.99, 0.25, 0.9854, 0.2032, 0.99, 0.25, 0.99, 0.25, 0.9854, 0.2032, 0.9717, 0.1582, 0.9854, 0.2032, 0.9854, 0.2032, 0.9717, 0.1582, 0.9496, 0.1167, 0.9717, 0.1582, 0.9717, 0.1582, 0.9496, 0.1167, 0.9197, 0.08029, 0.9496, 0.1167, 0.9496, 0.1167, 0.9197, 0.08029, 0.8833, 0.05045, 0.9197, 0.08029, 0.9197, 0.08029, 0.8833, 0.05045, 0.8418, 0.02827, 0.8833, 0.05045, 0.8833, 0.05045, 0.8418, 0.02827, 0.7968, 0.01461, 0.8418, 0.02827, 0.8418, 0.02827, 0.7968, 0.01461, 0.75, 0.01, 0.7968, 0.01461, 0.7968, 0.01461, 0.75, 0.01, 0.7032, 0.01461, 0.75, 0.01, 0.75, 0.01, 0.7032, 0.01461, 0.6582, 0.02827, 0.7032, 0.01461, 0.7032, 0.01461, 0.6582, 0.02827, 0.6167, 0.05045, 0.6582, 0.02827, 0.6582, 0.02827, 0.6167, 0.05045, 0.5803, 0.08029, 0.6167, 0.05045, 0.6167, 0.05045, 0.5803, 0.08029, 0.5504, 0.1167, 0.5803, 0.08029, 0.5803, 0.08029, 0.5504, 0.1167, 0.5283, 0.1582, 0.5504, 0.1167, 0.5504, 0.1167, 0.5283, 0.1582, 0.5146, 0.2032, 0.5283, 0.1582, 0.5283, 0.1582, 0.5146, 0.2032, 0.51, 0.25, 0.5146, 0.2032, 0.5146, 0.2032, 0.51, 0.25, 0.5146, 0.2968, 0.51, 0.25, 0.51, 0.25, 0.5146, 0.2968, 0.5283, 0.3418, 0.5146, 0.2968, 0.5146, 0.2968, 0.5283, 0.3418, 0.5504, 0.3833, 0.5283, 0.3418, 0.5283, 0.3418, 0.5504, 0.3833, 0.5803, 0.4197, 0.5504, 0.3833, 0.5504, 0.3833, 0.5803, 0.4197, 0.6167, 0.4496, 0.5803, 0.4197, 0.5803, 0.4197, 0.6167, 0.4496, 0.6582, 0.4717, 0.6167, 0.4496, 0.6167, 0.4496, 0.6582, 0.4717, 0.7032, 0.4854, 0.6582, 0.4717, 0.6582, 0.4717, 0.7032, 0.4854, 0.75, 0.49, 0.7032, 0.4854, 0.7032, 0.4854, 0.75, 0.49, 0.7925, 0.4638, 0.75, 0.4679, 0.75, 0.49, 0.7968, 0.4854, 0.8334, 0.4514, 0.7925, 0.4638, 0.7968, 0.4854, 0.8418, 0.4717, 0.8711, 0.4312, 0.8334, 0.4514, 0.8418, 0.4717, 0.8833, 0.4496, 0.9041, 0.4041, 0.8711, 0.4312, 0.8833, 0.4496, 0.9197, 0.4197, 0.9312, 0.3711, 0.9041, 0.4041, 0.9197, 0.4197, 0.9496, 0.3833, 0.9514, 0.3334, 0.9312, 0.3711, 0.9496, 0.3833, 0.9717, 0.3418, 0.9638, 0.2925, 0.9514, 0.3334, 0.9717, 0.3418, 0.9854, 0.2968, 0.9679, 0.25, 0.9638, 0.2925, 0.9854, 0.2968, 0.99, 0.25, 0.9638, 0.2075, 0.9679, 0.25, 0.99, 0.25, 0.9854, 0.2032, 0.9514, 0.1666, 0.9638, 0.2075, 0.9854, 0.2032, 0.9717, 0.1582, 0.9312, 0.1289, 0.9514, 0.1666, 0.9717, 0.1582, 0.9496, 0.1167, 0.9041, 0.09589, 0.9312, 0.1289, 0.9496, 0.1167, 0.9197, 0.08029, 0.8711, 0.06879, 0.9041, 0.09589, 0.9197, 0.08029, 0.8833, 0.05045, 0.8334, 0.04865, 0.8711, 0.06879, 0.8833, 0.05045, 0.8418, 0.02827, 0.7925, 0.03624, 0.8334, 0.04865, 0.8418, 0.02827, 0.7968, 0.01461, 0.75, 0.03206, 0.7925, 0.03624, 0.7968, 0.01461, 0.75, 0.01, 0.7075, 0.03624, 0.75, 0.03206, 0.75, 0.01, 0.7032, 0.01461, 0.6666, 0.04865, 0.7075, 0.03624, 0.7032, 0.01461, 0.6582, 0.02827, 0.6289, 0.06879, 0.6666, 0.04865, 0.6582, 0.02827, 0.6167, 0.05045, 0.5959, 0.09589, 0.6289, 0.06879, 0.6167, 0.05045, 0.5803, 0.08029, 0.5688, 0.1289, 0.5959, 0.09589, 0.5803, 0.08029, 0.5504, 0.1167, 0.5486, 0.1666, 0.5688, 0.1289, 0.5504, 0.1167, 0.5283, 0.1582, 0.5362, 0.2075, 0.5486, 0.1666, 0.5283, 0.1582, 0.5146, 0.2032, 0.5321, 0.25, 0.5362, 0.2075, 0.5146, 0.2032, 0.51, 0.25, 0.5362, 0.2925, 0.5321, 0.25, 0.51, 0.25, 0.5146, 0.2968, 0.5486, 0.3334, 0.5362, 0.2925, 0.5146, 0.2968, 0.5283, 0.3418, 0.5688, 0.3711, 0.5486, 0.3334, 0.5283, 0.3418, 0.5504, 0.3833, 0.5959, 0.4041, 0.5688, 0.3711, 0.5504, 0.3833, 0.5803, 0.4197, 0.6289, 0.4312, 0.5959, 0.4041, 0.5803, 0.4197, 0.6167, 0.4496, 0.6666, 0.4514, 0.6289, 0.4312, 0.6167, 0.4496, 0.6582, 0.4717, 0.7075, 0.4638, 0.6666, 0.4514, 0.6582, 0.4717, 0.7032, 0.4854, 0.75, 0.4679, 0.7075, 0.4638, 0.7032, 0.4854, 0.75, 0.49, 0.503, 0.897, 0.4295, 0.8902, 0.3582, 0.8696, 0.2917, 0.8357, 0.2322, 0.7896, 0.182, 0.7326, 0.143, 0.6665, 0.117, 0.5936, 0.1053, 0.5162, 0.1087, 0.4374, 0.1275, 0.3602, 0.1614, 0.2878, 0.2093, 0.2233, 0.2695, 0.1697, 0.3396, 0.1294, 0.4167, 0.1045, 0.4974, 0.096, 0.5782, 0.1045, 0.6555, 0.1294, 0.7259, 0.1696, 0.7867, 0.2231, 0.8353, 0.2874, 0.87, 0.3596, 0.8897, 0.4365, 0.8942, 0.5151, 0.8837, 0.5922, 0.8588, 0.6651, 0.821, 0.7312, 0.7718, 0.7883, 0.7132, 0.8346, 0.6473, 0.8688, 0.5765, 0.8898, 0.6289, 0.06879, 0.5959, 0.09589, 0.5959, 0.09589, 0.6289, 0.06879, 0.9514, 0.3334, 0.9638, 0.2925, 0.9638, 0.2925, 0.9514, 0.3334, 0.5959, 0.09589, 0.5688, 0.1289, 0.5688, 0.1289, 0.5959, 0.09589, 0.9638, 0.2925, 0.9679, 0.25, 0.9679, 0.25, 0.9638, 0.2925, 0.5688, 0.1289, 0.5486, 0.1666, 0.5486, 0.1666, 0.5688, 0.1289, 0.9679, 0.25, 0.9638, 0.2075, 0.9638, 0.2075, 0.9679, 0.25, 0.5486, 0.1666, 0.5362, 0.2075, 0.5362, 0.2075, 0.5486, 0.1666, 0.9638, 0.2075, 0.9514, 0.1666, 0.9514, 0.1666, 0.9638, 0.2075, 0.5362, 0.2075, 0.5321, 0.25, 0.5321, 0.25, 0.5362, 0.2075, 0.9514, 0.1666, 0.9312, 0.1289, 0.9312, 0.1289, 0.9514, 0.1666, 0.5321, 0.25, 0.5362, 0.2925, 0.5362, 0.2925, 0.5321, 0.25, 0.9312, 0.1289, 0.9041, 0.09589, 0.9041, 0.09589, 0.9312, 0.1289, 0.5362, 0.2925, 0.5486, 0.3334, 0.5486, 0.3334, 0.5362, 0.2925, 0.9041, 0.09589, 0.8711, 0.06879, 0.8711, 0.06879, 0.9041, 0.09589, 0.5486, 0.3334, 0.5688, 0.3711, 0.5688, 0.3711, 0.5486, 0.3334, 0.8711, 0.06879, 0.8334, 0.04865, 0.8334, 0.04865, 0.8711, 0.06879, 0.75, 0.4679, 0.7925, 0.4638, 0.7925, 0.4638, 0.75, 0.4679, 0.5688, 0.3711, 0.5959, 0.4041, 0.5959, 0.4041, 0.5688, 0.3711, 0.8334, 0.04865, 0.7925, 0.03624, 0.7925, 0.03624, 0.8334, 0.04865, 0.7925, 0.4638, 0.8334, 0.4514, 0.8334, 0.4514, 0.7925, 0.4638, 0.5959, 0.4041, 0.6289, 0.4312, 0.6289, 0.4312, 0.5959, 0.4041, 0.7925, 0.03624, 0.75, 0.03206, 0.75, 0.03206, 0.7925, 0.03624, 0.8334, 0.4514, 0.8711, 0.4312, 0.8711, 0.4312, 0.8334, 0.4514, 0.6289, 0.4312, 0.6666, 0.4514, 0.6666, 0.4514, 0.6289, 0.4312, 0.75, 0.03206, 0.7075, 0.03624, 0.7075, 0.03624, 0.75, 0.03206, 0.8711, 0.4312, 0.9041, 0.4041, 0.9041, 0.4041, 0.8711, 0.4312, 0.6666, 0.4514, 0.7075, 0.4638, 0.7075, 0.4638, 0.6666, 0.4514, 0.7075, 0.03624, 0.6666, 0.04865, 0.6666, 0.04865, 0.7075, 0.03624, 0.9041, 0.4041, 0.9312, 0.3711, 0.9312, 0.3711, 0.9041, 0.4041, 0.7075, 0.4638, 0.75, 0.4679, 0.75, 0.4679, 0.7075, 0.4638, 0.6666, 0.04865, 0.6289, 0.06879, 0.6289, 0.06879, 0.6666, 0.04865, 0.0, 0.4653, 1.0, 0.4653, 1.0, 1.0, 0.0, 1.0, 0.0, 0.0, 1.0, 0.0, 1.0, 0.4653, 0.0, 0.4653, 0.0, 0.4653, 1.0, 0.4653, 1.0, 1.0, 0.0, 1.0, 0.0, 0.0, 1.0, 0.0, 1.0, 0.4653, 0.0, 0.4653])
me_sphere.materials.append(mat_material_004)
me_sphere.materials.append(None)
me_sphere.materials.append(mat_material_005)
me_sphere.materials.append(mat_material_006)
me_sphere.materials.append(mat_material_001)
me_sphere.materials.append(mat_material_002)
me_sphere.materials.append(mat_material_003)
me_sphere.update()

# ---- objects
ob_light = bpy.data.objects.new('Light', light_light)
ob_camera = bpy.data.objects.new('Camera', cam_camera)
ob_sphere = bpy.data.objects.new('Sphere', me_sphere)

# ---- transforms, parenting, visibility, modifiers, constraints
ob_light.location = (4.076, 1.005, 5.904)
ob_light.rotation_euler = (0.6503, 0.05522, 1.866)
ob_light.lock_rotations_4d = False
ob_light.empty_display_type = 'ARROWS'
ob_light.color = (0.0, 0.0, 0.0, 0.0)
ob_light.lineart.crease_threshold = 0.0
ob_camera.location = (7.359, -6.926, 4.958)
ob_camera.rotation_euler = (1.109, 0.0, 0.8149)
ob_camera.lock_rotations_4d = False
ob_camera.empty_display_type = 'ARROWS'
ob_camera.color = (0.0, 0.0, 0.0, 0.0)
ob_camera.display_type = 'WIRE'
ob_camera.lineart.crease_threshold = 0.0
ob_sphere.location = (-0.2767, 0.1025, 0.4614)
ob_sphere.rotation_euler = (-4.779, 6291.0, -6.437)
ob_sphere.scale = (0.08216, 0.08216, 0.08216)

# ---- collection membership
col_collection.objects.link(ob_light)
col_collection.objects.link(ob_camera)
col_collection.objects.link(ob_sphere)

# ---- scene / render settings (as saved in the file)
scene.camera = ob_camera
scene.frame_start = 1; scene.frame_end = 250; scene.frame_set(198)
scene.render.engine = 'BLENDER_EEVEE_NEXT'
bpy.context.view_layer.update()

